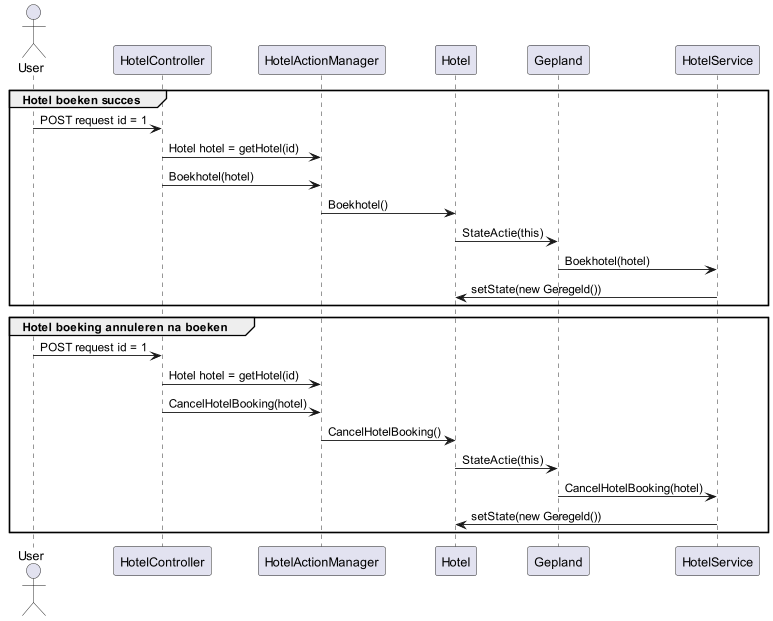

The diagram above was rendered by PlantUML. Its source (embedded in the PNG):
@startuml State Pattern Sequence Diagram Jordy
actor User

group Hotel boeken succes
    User -> HotelController : POST request id = 1
    HotelController -> HotelActionManager :Hotel hotel = getHotel(id)
    HotelController -> HotelActionManager :Boekhotel(hotel)
    HotelActionManager -> Hotel: Boekhotel()
    Hotel -> Gepland : StateActie(this)
    Gepland -> HotelService : Boekhotel(hotel)
    HotelService -> Hotel : setState(new Geregeld())
end

group Hotel boeking annuleren na boeken
    User -> HotelController : POST request id = 1
    HotelController -> HotelActionManager :Hotel hotel = getHotel(id)
    HotelController -> HotelActionManager :CancelHotelBooking(hotel)
    HotelActionManager -> Hotel: CancelHotelBooking()
    Hotel -> Gepland : StateActie(this)
    Gepland -> HotelService : CancelHotelBooking(hotel)
    HotelService -> Hotel : setState(new Geregeld())
end
@enduml